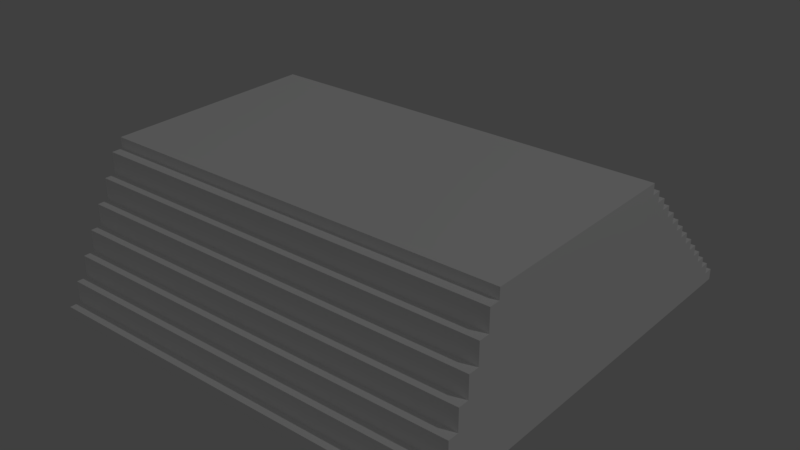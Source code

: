 # Source: car_window.blend  (saved by Blender 2.79.0; exported with 4.5.12 LTS)
import bpy
from mathutils import Matrix  # noqa: F401  (used for matrix-valued properties, if any)

bpy.ops.wm.read_factory_settings(use_empty=True)
scene = bpy.context.scene
scene.name = 'Scene'

# ---- collections
col_collection_1 = bpy.data.collections.new('Collection 1'); scene.collection.children.link(col_collection_1)

# ---- materials (node trees are filled in below, after node groups)
mat_palette = bpy.data.materials.new('palette')
mat_palette.alpha_threshold = 0.0
mat_palette.use_transparent_shadow = False
mat_palette.diffuse_color = (1.0, 1.0, 1.0, 1.0)
mat_palette.specular_color = (0.0, 0.0, 0.0)
mat_palette.roughness = 0.5
mat_palette.specular_intensity = 1.0

# ---- material node trees

# ---- world
world_world = bpy.data.worlds.new('World'); scene.world = world_world
world_world.color = (0.05088, 0.05088, 0.05088)
world_world.use_sun_shadow = False
world_world.sun_shadow_jitter_overblur = 0.0
world_world.cycles.sampling_method = 'MANUAL'

# ---- lights
light_lamp = bpy.data.lights.new('Lamp', 'POINT')
light_lamp.transmission_factor = 0.0
light_lamp.cutoff_distance = 30.0
light_lamp.energy = 100.0
light_lamp.shadow_buffer_clip_start = 1.001
light_lamp.shadow_soft_size = 0.1
light_lamp.shadow_maximum_resolution = 0.006
light_lamp.use_absolute_resolution = True

# ---- meshes
me_car_window = bpy.data.meshes.new('car_window')
me_car_window.from_pydata([(-1.878, 0.1171, 1.922), (-1.878, 0.01714, -2.078), (-1.878, 0.01714, 1.922), (-1.878, 0.1171, 1.822), (-1.878, 0.1171, -1.978), (-1.878, 0.1171, -2.078), (-1.878, 0.2171, -1.878), (-1.878, 0.2171, -1.978), (-1.878, 0.3171, 1.822), (-1.878, 0.3171, 1.722), (-1.878, 0.3171, -1.778), (-1.878, 0.3171, -1.878), (-1.878, 0.4171, -1.678), (-1.878, 0.4171, -1.778), (-1.878, 0.5171, 1.722), (-1.878, 0.5171, 1.622), (-1.878, 0.5171, -1.578), (-1.878, 0.5171, -1.678), (-1.878, 0.6171, -1.478), (-1.878, 0.6171, -1.578), (-1.878, 0.7171, 1.622), (-1.878, 0.7171, 1.522), (-1.878, 0.7171, -1.378), (-1.878, 0.7171, -1.478), (-1.878, 0.8171, -1.278), (-1.878, 0.8171, -1.378), (-1.878, 0.9171, 1.522), (-1.878, 0.9171, 1.422), (-1.878, 0.9171, -1.178), (-1.878, 0.9171, -1.278), (-1.878, 1.017, -1.078), (-1.878, 1.017, -1.178), (-1.878, 1.117, 1.422), (-1.878, 1.117, 1.322), (-1.878, 1.117, -0.9782), (-1.878, 1.117, -1.078), (-1.878, 1.217, -0.8782), (-1.878, 1.217, -0.9782), (-1.878, 1.317, 1.322), (-1.878, 1.317, 1.222), (-1.878, 1.317, -0.7782), (-1.878, 1.317, -0.8782), (-1.878, 1.417, 1.222), (-1.878, 1.417, -0.7782), (1.922, 0.01714, 1.922), (1.922, 0.01714, -2.078), (1.922, 0.1171, 1.922), (1.922, 0.1171, 1.822), (1.922, 0.1171, -1.978), (1.922, 0.1171, -2.078), (1.922, 0.2171, -1.878), (1.922, 0.2171, -1.978), (1.922, 0.3171, 1.822), (1.922, 0.3171, 1.722), (1.922, 0.3171, -1.778), (1.922, 0.3171, -1.878), (1.922, 0.4171, -1.678), (1.922, 0.4171, -1.778), (1.922, 0.5171, 1.722), (1.922, 0.5171, 1.622), (1.922, 0.5171, -1.578), (1.922, 0.5171, -1.678), (1.922, 0.6171, -1.478), (1.922, 0.6171, -1.578), (1.922, 0.7171, 1.622), (1.922, 0.7171, 1.522), (1.922, 0.7171, -1.378), (1.922, 0.7171, -1.478), (1.922, 0.8171, -1.278), (1.922, 0.8171, -1.378), (1.922, 0.9171, 1.522), (1.922, 0.9171, 1.422), (1.922, 0.9171, -1.178), (1.922, 0.9171, -1.278), (1.922, 1.017, -1.078), (1.922, 1.017, -1.178), (1.922, 1.117, 1.422), (1.922, 1.117, 1.322), (1.922, 1.117, -0.9782), (1.922, 1.117, -1.078), (1.922, 1.217, -0.8782), (1.922, 1.217, -0.9782), (1.922, 1.317, 1.322), (1.922, 1.317, 1.222), (1.922, 1.317, -0.7782), (1.922, 1.317, -0.8782), (1.922, 1.417, 1.222), (1.922, 1.417, -0.7782), (1.922, 0.01714, 1.922), (-1.878, 0.1171, 1.922), (-1.878, 0.01714, 1.922), (1.922, 0.1171, 1.922), (1.922, 0.1171, 1.822), (-1.878, 0.3171, 1.822), (-1.878, 0.1171, 1.822), (1.922, 0.3171, 1.822), (1.922, 0.3171, 1.722), (-1.878, 0.5171, 1.722), (-1.878, 0.3171, 1.722), (1.922, 0.5171, 1.722), (1.922, 0.5171, 1.622), (-1.878, 0.7171, 1.622), (-1.878, 0.5171, 1.622), (1.922, 0.7171, 1.622), (1.922, 0.7171, 1.522), (-1.878, 0.9171, 1.522), (-1.878, 0.7171, 1.522), (1.922, 0.9171, 1.522), (1.922, 0.9171, 1.422), (-1.878, 1.117, 1.422), (-1.878, 0.9171, 1.422), (1.922, 1.117, 1.422), (1.922, 1.117, 1.322), (-1.878, 1.317, 1.322), (-1.878, 1.117, 1.322), (1.922, 1.317, 1.322), (1.922, 1.317, 1.222), (-1.878, 1.417, 1.222), (-1.878, 1.317, 1.222), (1.922, 1.417, 1.222), (-1.878, 1.317, -0.7782), (-1.878, 1.417, -0.7782), (1.922, 1.317, -0.7782), (1.922, 1.417, -0.7782), (-1.878, 1.217, -0.8782), (-1.878, 1.317, -0.8782), (1.922, 1.217, -0.8782), (1.922, 1.317, -0.8782), (-1.878, 1.117, -0.9782), (-1.878, 1.217, -0.9782), (1.922, 1.117, -0.9782), (1.922, 1.217, -0.9782), (-1.878, 1.017, -1.078), (-1.878, 1.117, -1.078), (1.922, 1.017, -1.078), (1.922, 1.117, -1.078), (-1.878, 0.9171, -1.178), (-1.878, 1.017, -1.178), (1.922, 0.9171, -1.178), (1.922, 1.017, -1.178), (-1.878, 0.8171, -1.278), (-1.878, 0.9171, -1.278), (1.922, 0.8171, -1.278), (1.922, 0.9171, -1.278), (-1.878, 0.7171, -1.378), (-1.878, 0.8171, -1.378), (1.922, 0.7171, -1.378), (1.922, 0.8171, -1.378), (-1.878, 0.6171, -1.478), (-1.878, 0.7171, -1.478), (1.922, 0.6171, -1.478), (1.922, 0.7171, -1.478), (-1.878, 0.5171, -1.578), (-1.878, 0.6171, -1.578), (1.922, 0.5171, -1.578), (1.922, 0.6171, -1.578), (-1.878, 0.4171, -1.678), (-1.878, 0.5171, -1.678), (1.922, 0.4171, -1.678), (1.922, 0.5171, -1.678), (-1.878, 0.3171, -1.778), (-1.878, 0.4171, -1.778), (1.922, 0.3171, -1.778), (1.922, 0.4171, -1.778), (-1.878, 0.2171, -1.878), (-1.878, 0.3171, -1.878), (1.922, 0.2171, -1.878), (1.922, 0.3171, -1.878), (-1.878, 0.1171, -1.978), (-1.878, 0.2171, -1.978), (1.922, 0.1171, -1.978), (1.922, 0.2171, -1.978), (-1.878, 0.01714, -2.078), (-1.878, 0.1171, -2.078), (1.922, 0.01714, -2.078), (1.922, 0.1171, -2.078), (-1.878, 0.01714, -2.078), (1.922, 0.01714, 1.922), (-1.878, 0.01714, 1.922), (1.922, 0.01714, -2.078), (-1.878, 0.1171, 1.922), (1.922, 0.1171, 1.922), (-1.878, 0.1171, 1.822), (1.922, 0.1171, 1.822), (-1.878, 0.1171, -1.978), (1.922, 0.1171, -1.978), (-1.878, 0.1171, -2.078), (1.922, 0.1171, -2.078), (-1.878, 0.2171, -1.878), (1.922, 0.2171, -1.878), (-1.878, 0.2171, -1.978), (1.922, 0.2171, -1.978), (-1.878, 0.3171, 1.822), (1.922, 0.3171, 1.822), (-1.878, 0.3171, 1.722), (1.922, 0.3171, 1.722), (-1.878, 0.3171, -1.778), (1.922, 0.3171, -1.778), (-1.878, 0.3171, -1.878), (1.922, 0.3171, -1.878), (-1.878, 0.4171, -1.678), (1.922, 0.4171, -1.678), (-1.878, 0.4171, -1.778), (1.922, 0.4171, -1.778), (-1.878, 0.5171, 1.722), (1.922, 0.5171, 1.722), (-1.878, 0.5171, 1.622), (1.922, 0.5171, 1.622), (-1.878, 0.5171, -1.578), (1.922, 0.5171, -1.578), (-1.878, 0.5171, -1.678), (1.922, 0.5171, -1.678), (-1.878, 0.6171, -1.478), (1.922, 0.6171, -1.478), (-1.878, 0.6171, -1.578), (1.922, 0.6171, -1.578), (-1.878, 0.7171, 1.622), (1.922, 0.7171, 1.622), (-1.878, 0.7171, 1.522), (1.922, 0.7171, 1.522), (-1.878, 0.7171, -1.378), (1.922, 0.7171, -1.378), (-1.878, 0.7171, -1.478), (1.922, 0.7171, -1.478), (-1.878, 0.8171, -1.278), (1.922, 0.8171, -1.278), (-1.878, 0.8171, -1.378), (1.922, 0.8171, -1.378), (-1.878, 0.9171, 1.522), (1.922, 0.9171, 1.522), (-1.878, 0.9171, 1.422), (1.922, 0.9171, 1.422), (-1.878, 0.9171, -1.178), (1.922, 0.9171, -1.178), (-1.878, 0.9171, -1.278), (1.922, 0.9171, -1.278), (-1.878, 1.017, -1.078), (1.922, 1.017, -1.078), (-1.878, 1.017, -1.178), (1.922, 1.017, -1.178), (-1.878, 1.117, 1.422), (1.922, 1.117, 1.422), (-1.878, 1.117, 1.322), (1.922, 1.117, 1.322), (-1.878, 1.117, -0.9782), (1.922, 1.117, -0.9782), (-1.878, 1.117, -1.078), (1.922, 1.117, -1.078), (-1.878, 1.217, -0.8782), (1.922, 1.217, -0.8782), (-1.878, 1.217, -0.9782), (1.922, 1.217, -0.9782), (-1.878, 1.317, 1.322), (1.922, 1.317, 1.322), (-1.878, 1.317, 1.222), (1.922, 1.317, 1.222), (-1.878, 1.317, -0.7782), (1.922, 1.317, -0.7782), (-1.878, 1.317, -0.8782), (1.922, 1.317, -0.8782), (-1.878, 1.417, 1.222), (1.922, 1.417, 1.222), (-1.878, 1.417, -0.7782), (1.922, 1.417, -0.7782)], [], [(0, 1, 2), (3, 1, 0), (4, 1, 3), (5, 1, 4), (6, 4, 3), (7, 4, 6), (8, 6, 3), (9, 6, 8), (10, 6, 9), (11, 6, 10), (12, 10, 9), (13, 10, 12), (14, 12, 9), (15, 12, 14), (16, 12, 15), (17, 12, 16), (18, 16, 15), (19, 16, 18), (20, 18, 15), (21, 18, 20), (22, 18, 21), (23, 18, 22), (24, 22, 21), (25, 22, 24), (26, 24, 21), (27, 24, 26), (28, 24, 27), (29, 24, 28), (30, 28, 27), (31, 28, 30), (32, 30, 27), (33, 30, 32), (34, 30, 33), (35, 30, 34), (36, 34, 33), (37, 34, 36), (38, 36, 33), (39, 36, 38), (40, 36, 39), (41, 36, 40), (42, 40, 39), (43, 40, 42), (44, 45, 46), (46, 45, 47), (47, 45, 48), (48, 45, 49), (47, 48, 50), (50, 48, 51), (47, 50, 52), (52, 50, 53), (53, 50, 54), (54, 50, 55), (53, 54, 56), (56, 54, 57), (53, 56, 58), (58, 56, 59), (59, 56, 60), (60, 56, 61), (59, 60, 62), (62, 60, 63), (59, 62, 64), (64, 62, 65), (65, 62, 66), (66, 62, 67), (65, 66, 68), (68, 66, 69), (65, 68, 70), (70, 68, 71), (71, 68, 72), (72, 68, 73), (71, 72, 74), (74, 72, 75), (71, 74, 76), (76, 74, 77), (77, 74, 78), (78, 74, 79), (77, 78, 80), (80, 78, 81), (77, 80, 82), (82, 80, 83), (83, 80, 84), (84, 80, 85), (83, 84, 86), (86, 84, 87), (88, 89, 90), (91, 89, 88), (92, 93, 94), (95, 93, 92), (96, 97, 98), (99, 97, 96), (100, 101, 102), (103, 101, 100), (104, 105, 106), (107, 105, 104), (108, 109, 110), (111, 109, 108), (112, 113, 114), (115, 113, 112), (116, 117, 118), (119, 117, 116), (120, 121, 122), (122, 121, 123), (124, 125, 126), (126, 125, 127), (128, 129, 130), (130, 129, 131), (132, 133, 134), (134, 133, 135), (136, 137, 138), (138, 137, 139), (140, 141, 142), (142, 141, 143), (144, 145, 146), (146, 145, 147), (148, 149, 150), (150, 149, 151), (152, 153, 154), (154, 153, 155), (156, 157, 158), (158, 157, 159), (160, 161, 162), (162, 161, 163), (164, 165, 166), (166, 165, 167), (168, 169, 170), (170, 169, 171), (172, 173, 174), (174, 173, 175), (176, 177, 178), (179, 177, 176), (180, 181, 182), (182, 181, 183), (184, 185, 186), (186, 185, 187), (188, 189, 190), (190, 189, 191), (192, 193, 194), (194, 193, 195), (196, 197, 198), (198, 197, 199), (200, 201, 202), (202, 201, 203), (204, 205, 206), (206, 205, 207), (208, 209, 210), (210, 209, 211), (212, 213, 214), (214, 213, 215), (216, 217, 218), (218, 217, 219), (220, 221, 222), (222, 221, 223), (224, 225, 226), (226, 225, 227), (228, 229, 230), (230, 229, 231), (232, 233, 234), (234, 233, 235), (236, 237, 238), (238, 237, 239), (240, 241, 242), (242, 241, 243), (244, 245, 246), (246, 245, 247), (248, 249, 250), (250, 249, 251), (252, 253, 254), (254, 253, 255), (256, 257, 258), (258, 257, 259), (260, 261, 262), (262, 261, 263)])
me_car_window.polygons.foreach_set('use_smooth', [True] * 172)
_uv = me_car_window.uv_layers.new(name='UVMap')
_uv.uv.foreach_set('vector', [0.3066, 0.5, 0.3066, 0.5, 0.3066, 0.5, 0.3066, 0.5, 0.3066, 0.5, 0.3066, 0.5, 0.3066, 0.5, 0.3066, 0.5, 0.3066, 0.5, 0.3066, 0.5, 0.3066, 0.5, 0.3066, 0.5, 0.3066, 0.5, 0.3066, 0.5, 0.3066, 0.5, 0.3066, 0.5, 0.3066, 0.5, 0.3066, 0.5, 0.3066, 0.5, 0.3066, 0.5, 0.3066, 0.5, 0.3066, 0.5, 0.3066, 0.5, 0.3066, 0.5, 0.3066, 0.5, 0.3066, 0.5, 0.3066, 0.5, 0.3066, 0.5, 0.3066, 0.5, 0.3066, 0.5, 0.3066, 0.5, 0.3066, 0.5, 0.3066, 0.5, 0.3066, 0.5, 0.3066, 0.5, 0.3066, 0.5, 0.3066, 0.5, 0.3066, 0.5, 0.3066, 0.5, 0.3066, 0.5, 0.3066, 0.5, 0.3066, 0.5, 0.3066, 0.5, 0.3066, 0.5, 0.3066, 0.5, 0.3066, 0.5, 0.3066, 0.5, 0.3066, 0.5, 0.3066, 0.5, 0.3066, 0.5, 0.3066, 0.5, 0.3066, 0.5, 0.3066, 0.5, 0.3066, 0.5, 0.3066, 0.5, 0.3066, 0.5, 0.3066, 0.5, 0.3066, 0.5, 0.3066, 0.5, 0.3066, 0.5, 0.3066, 0.5, 0.3066, 0.5, 0.3066, 0.5, 0.3066, 0.5, 0.3066, 0.5, 0.3066, 0.5, 0.3066, 0.5, 0.3066, 0.5, 0.3066, 0.5, 0.3066, 0.5, 0.3066, 0.5, 0.3066, 0.5, 0.3066, 0.5, 0.3066, 0.5, 0.3066, 0.5, 0.3066, 0.5, 0.3066, 0.5, 0.3066, 0.5, 0.3066, 0.5, 0.3066, 0.5, 0.3066, 0.5, 0.3066, 0.5, 0.3066, 0.5, 0.3066, 0.5, 0.3066, 0.5, 0.3066, 0.5, 0.3066, 0.5, 0.3066, 0.5, 0.3066, 0.5, 0.3066, 0.5, 0.3066, 0.5, 0.3066, 0.5, 0.3066, 0.5, 0.3066, 0.5, 0.3066, 0.5, 0.3066, 0.5, 0.3066, 0.5, 0.3066, 0.5, 0.3066, 0.5, 0.3066, 0.5, 0.3066, 0.5, 0.3066, 0.5, 0.3066, 0.5, 0.3066, 0.5, 0.3066, 0.5, 0.3066, 0.5, 0.3066, 0.5, 0.3066, 0.5, 0.3066, 0.5, 0.3066, 0.5, 0.3066, 0.5, 0.3066, 0.5, 0.3066, 0.5, 0.3066, 0.5, 0.3066, 0.5, 0.3066, 0.5, 0.3066, 0.5, 0.3066, 0.5, 0.3066, 0.5, 0.3066, 0.5, 0.3066, 0.5, 0.3066, 0.5, 0.3066, 0.5, 0.3066, 0.5, 0.3066, 0.5, 0.3066, 0.5, 0.3066, 0.5, 0.3066, 0.5, 0.3066, 0.5, 0.3066, 0.5, 0.3066, 0.5, 0.3066, 0.5, 0.3066, 0.5, 0.3066, 0.5, 0.3066, 0.5, 0.3066, 0.5, 0.3066, 0.5, 0.3066, 0.5, 0.3066, 0.5, 0.3066, 0.5, 0.3066, 0.5, 0.3066, 0.5, 0.3066, 0.5, 0.3066, 0.5, 0.3066, 0.5, 0.3066, 0.5, 0.3066, 0.5, 0.3066, 0.5, 0.3066, 0.5, 0.3066, 0.5, 0.3066, 0.5, 0.3066, 0.5, 0.3066, 0.5, 0.3066, 0.5, 0.3066, 0.5, 0.3066, 0.5, 0.3066, 0.5, 0.3066, 0.5, 0.3066, 0.5, 0.3066, 0.5, 0.3066, 0.5, 0.3066, 0.5, 0.3066, 0.5, 0.3066, 0.5, 0.3066, 0.5, 0.3066, 0.5, 0.3066, 0.5, 0.3066, 0.5, 0.3066, 0.5, 0.3066, 0.5, 0.3066, 0.5, 0.3066, 0.5, 0.3066, 0.5, 0.3066, 0.5, 0.3066, 0.5, 0.3066, 0.5, 0.3066, 0.5, 0.3066, 0.5, 0.3066, 0.5, 0.3066, 0.5, 0.3066, 0.5, 0.3066, 0.5, 0.3066, 0.5, 0.3066, 0.5, 0.3066, 0.5, 0.3066, 0.5, 0.3066, 0.5, 0.3066, 0.5, 0.3066, 0.5, 0.3066, 0.5, 0.3066, 0.5, 0.3066, 0.5, 0.3066, 0.5, 0.3066, 0.5, 0.3066, 0.5, 0.3066, 0.5, 0.3066, 0.5, 0.3066, 0.5, 0.3066, 0.5, 0.3066, 0.5, 0.3066, 0.5, 0.3066, 0.5, 0.3066, 0.5, 0.3066, 0.5, 0.3066, 0.5, 0.3066, 0.5, 0.3066, 0.5, 0.3066, 0.5, 0.3066, 0.5, 0.3066, 0.5, 0.3066, 0.5, 0.3066, 0.5, 0.3066, 0.5, 0.3066, 0.5, 0.3066, 0.5, 0.3066, 0.5, 0.3066, 0.5, 0.3066, 0.5, 0.3066, 0.5, 0.3066, 0.5, 0.3066, 0.5, 0.3066, 0.5, 0.3066, 0.5, 0.3066, 0.5, 0.3066, 0.5, 0.3066, 0.5, 0.3066, 0.5, 0.3066, 0.5, 0.3066, 0.5, 0.3066, 0.5, 0.3066, 0.5, 0.3066, 0.5, 0.3066, 0.5, 0.3066, 0.5, 0.3066, 0.5, 0.3066, 0.5, 0.3066, 0.5, 0.3066, 0.5, 0.3066, 0.5, 0.3066, 0.5, 0.3066, 0.5, 0.3066, 0.5, 0.3066, 0.5, 0.3066, 0.5, 0.3066, 0.5, 0.3066, 0.5, 0.3066, 0.5, 0.3066, 0.5, 0.3066, 0.5, 0.3066, 0.5, 0.3066, 0.5, 0.3066, 0.5, 0.3066, 0.5, 0.3066, 0.5, 0.3066, 0.5, 0.3066, 0.5, 0.3066, 0.5, 0.3066, 0.5, 0.3066, 0.5, 0.3066, 0.5, 0.3066, 0.5, 0.3066, 0.5, 0.3066, 0.5, 0.3066, 0.5, 0.3066, 0.5, 0.3066, 0.5, 0.3066, 0.5, 0.3066, 0.5, 0.3066, 0.5, 0.3066, 0.5, 0.3066, 0.5, 0.3066, 0.5, 0.3066, 0.5, 0.3066, 0.5, 0.3066, 0.5, 0.3066, 0.5, 0.3066, 0.5, 0.3066, 0.5, 0.3066, 0.5, 0.3066, 0.5, 0.3066, 0.5, 0.3066, 0.5, 0.3066, 0.5, 0.3066, 0.5, 0.3066, 0.5, 0.3066, 0.5, 0.3066, 0.5, 0.3066, 0.5, 0.3066, 0.5, 0.3066, 0.5, 0.3066, 0.5, 0.3066, 0.5, 0.3066, 0.5, 0.3066, 0.5, 0.3066, 0.5, 0.3066, 0.5, 0.3066, 0.5, 0.3066, 0.5, 0.3066, 0.5, 0.3066, 0.5, 0.3066, 0.5, 0.3066, 0.5, 0.3066, 0.5, 0.3066, 0.5, 0.3066, 0.5, 0.3066, 0.5, 0.3066, 0.5, 0.3066, 0.5, 0.3066, 0.5, 0.3066, 0.5, 0.3066, 0.5, 0.3066, 0.5, 0.3066, 0.5, 0.3066, 0.5, 0.3066, 0.5, 0.3066, 0.5, 0.3066, 0.5, 0.3066, 0.5, 0.3066, 0.5, 0.3066, 0.5, 0.3066, 0.5, 0.3066, 0.5, 0.3066, 0.5, 0.3066, 0.5, 0.3066, 0.5, 0.3066, 0.5, 0.3066, 0.5, 0.3066, 0.5, 0.3066, 0.5, 0.3066, 0.5, 0.3066, 0.5, 0.3066, 0.5, 0.3066, 0.5, 0.3066, 0.5, 0.3066, 0.5, 0.3066, 0.5, 0.3066, 0.5, 0.3066, 0.5, 0.3066, 0.5, 0.3066, 0.5, 0.3066, 0.5, 0.3066, 0.5, 0.3066, 0.5, 0.3066, 0.5, 0.3066, 0.5, 0.3066, 0.5, 0.3066, 0.5, 0.3066, 0.5, 0.3066, 0.5, 0.3066, 0.5, 0.3066, 0.5, 0.3066, 0.5, 0.3066, 0.5, 0.3066, 0.5, 0.3066, 0.5, 0.3066, 0.5, 0.3066, 0.5, 0.3066, 0.5, 0.3066, 0.5, 0.3066, 0.5, 0.3066, 0.5, 0.3066, 0.5, 0.3066, 0.5, 0.3066, 0.5, 0.3066, 0.5, 0.3066, 0.5, 0.3066, 0.5, 0.3066, 0.5, 0.3066, 0.5, 0.3066, 0.5, 0.3066, 0.5, 0.3066, 0.5, 0.3066, 0.5, 0.3066, 0.5, 0.3066, 0.5, 0.3066, 0.5, 0.3066, 0.5, 0.3066, 0.5, 0.3066, 0.5, 0.3066, 0.5, 0.3066, 0.5, 0.3066, 0.5, 0.3066, 0.5, 0.3066, 0.5, 0.3066, 0.5, 0.3066, 0.5, 0.3066, 0.5, 0.3066, 0.5, 0.3066, 0.5, 0.3066, 0.5, 0.3066, 0.5, 0.3066, 0.5, 0.3066, 0.5, 0.3066, 0.5, 0.3066, 0.5, 0.3066, 0.5, 0.3066, 0.5, 0.3066, 0.5, 0.3066, 0.5, 0.3066, 0.5, 0.3066, 0.5, 0.3066, 0.5, 0.3066, 0.5, 0.3066, 0.5, 0.3066, 0.5, 0.3066, 0.5, 0.3066, 0.5, 0.3066, 0.5, 0.3066, 0.5, 0.3066, 0.5, 0.3066, 0.5, 0.3066, 0.5, 0.3066, 0.5, 0.3066, 0.5, 0.3066, 0.5, 0.3066, 0.5, 0.3066, 0.5, 0.3066, 0.5, 0.3066, 0.5, 0.3066, 0.5, 0.3066, 0.5, 0.3066, 0.5, 0.3066, 0.5, 0.3066, 0.5, 0.3066, 0.5, 0.3066, 0.5, 0.3066, 0.5, 0.3066, 0.5, 0.3066, 0.5, 0.3066, 0.5, 0.3066, 0.5, 0.3066, 0.5, 0.3066, 0.5, 0.3066, 0.5, 0.3066, 0.5, 0.3066, 0.5, 0.3066, 0.5, 0.3066, 0.5, 0.3066, 0.5, 0.3066, 0.5, 0.3066, 0.5, 0.3066, 0.5, 0.3066, 0.5, 0.3066, 0.5, 0.3066, 0.5, 0.3066, 0.5, 0.3066, 0.5, 0.3066, 0.5, 0.3066, 0.5, 0.3066, 0.5, 0.3066, 0.5, 0.3066, 0.5, 0.3066, 0.5, 0.3066, 0.5, 0.3066, 0.5, 0.3066, 0.5, 0.3066, 0.5, 0.3066, 0.5, 0.3066, 0.5, 0.3066, 0.5, 0.3066, 0.5, 0.3066, 0.5, 0.3066, 0.5, 0.3066, 0.5, 0.3066, 0.5, 0.3066, 0.5, 0.3066, 0.5, 0.3066, 0.5, 0.3066, 0.5, 0.3066, 0.5, 0.3066, 0.5, 0.3066, 0.5, 0.3066, 0.5, 0.3066, 0.5, 0.3066, 0.5, 0.3066, 0.5, 0.3066, 0.5, 0.3066, 0.5, 0.3066, 0.5, 0.3066, 0.5, 0.3066, 0.5, 0.3066, 0.5, 0.3066, 0.5, 0.3066, 0.5, 0.3066, 0.5, 0.3066, 0.5, 0.3066, 0.5, 0.3066, 0.5, 0.3066, 0.5, 0.3066, 0.5, 0.3066, 0.5, 0.3066, 0.5, 0.3066, 0.5, 0.3066, 0.5, 0.3066, 0.5, 0.3066, 0.5, 0.3066, 0.5, 0.3066, 0.5, 0.3066, 0.5, 0.3066, 0.5, 0.3066, 0.5, 0.3066, 0.5, 0.3066, 0.5, 0.3066, 0.5, 0.3066, 0.5, 0.3066, 0.5, 0.3066, 0.5, 0.3066, 0.5, 0.3066, 0.5, 0.3066, 0.5, 0.3066, 0.5, 0.3066, 0.5, 0.3066, 0.5, 0.3066, 0.5, 0.3066, 0.5, 0.3066, 0.5])
me_car_window.materials.append(mat_palette)
me_car_window.use_remesh_preserve_volume = False
me_car_window.use_remesh_preserve_attributes = False
me_car_window.use_mirror_vertex_groups = False
me_car_window.update()
me_car_window.normals_split_custom_set([tuple(v) for v in zip(*[iter([-1.0, 0.0, 0.0, -1.0, 0.0, 0.0, -1.0, 0.0, 0.0, -1.0, 1.439e-08, 0.0, -1.0, 0.0, 0.0, -1.0, 0.0, 0.0, -1.0, 4.183e-07, 0.0, -1.0, 0.0, 0.0, -1.0, 1.439e-08, 0.0, -1.0, 0.0, 0.0, -1.0, 0.0, 0.0, -1.0, 4.183e-07, 0.0, -1.0, 1.24e-06, 0.0, -1.0, 4.183e-07, 0.0, -1.0, 1.439e-08, 0.0, -1.0, 0.0, 0.0, -1.0, 4.183e-07, 0.0, -1.0, 1.24e-06, 0.0, -1.0, 0.0, 0.0, -1.0, 1.24e-06, 0.0, -1.0, 1.439e-08, 0.0, -1.0, 0.0, 0.0, -1.0, 1.24e-06, 0.0, -1.0, 0.0, 0.0, -1.0, 0.0, 0.0, -1.0, 1.24e-06, 0.0, -1.0, 0.0, 0.0, -1.0, 0.0, 0.0, -1.0, 1.24e-06, 0.0, -1.0, 0.0, 0.0, -1.0, 1.848e-08, 0.0, -1.0, 0.0, 0.0, -1.0, 0.0, 0.0, -1.0, 0.0, 0.0, -1.0, 0.0, 0.0, -1.0, 1.848e-08, 0.0, -1.0, 1.785e-06, 0.0, -1.0, 1.848e-08, 0.0, -1.0, 0.0, 0.0, -1.0, 6.299e-05, 0.0, -1.0, 1.848e-08, 0.0, -1.0, 1.785e-06, 0.0, -1.0, 4.967e-07, 0.0, -1.0, 1.848e-08, 0.0, -1.0, 6.299e-05, 0.0, -1.0, 0.0, 0.0, -1.0, 1.848e-08, 0.0, -1.0, 4.967e-07, 0.0, -1.0, 9.448e-07, 0.0, -1.0, 4.967e-07, 0.0, -1.0, 6.299e-05, 0.0, -1.0, 0.0, 0.0, -1.0, 4.967e-07, 0.0, -1.0, 9.448e-07, 0.0, -1.0, 0.0, 0.0, -1.0, 9.448e-07, 0.0, -1.0, 6.299e-05, 0.0, -1.0, 1.659e-09, 0.0, -1.0, 9.448e-07, 0.0, -1.0, 0.0, 0.0, -1.0, -1.096e-06, 0.0, -1.0, 9.448e-07, 0.0, -1.0, 1.659e-09, 0.0, -1.0, 0.0, 0.0, -1.0, 9.448e-07, 0.0, -1.0, -1.096e-06, 0.0, -1.0, 2.202e-06, 0.0, -1.0, -1.096e-06, 0.0, -1.0, 1.659e-09, 0.0, -1.0, 0.0, 0.0, -1.0, -1.096e-06, 0.0, -1.0, 2.202e-06, 0.0, -1.0, 0.0, 0.0, -1.0, 2.202e-06, 0.0, -1.0, 1.659e-09, 0.0, -1.0, 2.881e-08, 0.0, -1.0, 2.202e-06, 0.0, -1.0, 0.0, 0.0, -1.0, 1.834e-06, 0.0, -1.0, 2.202e-06, 0.0, -1.0, 2.881e-08, 0.0, -1.0, 0.0, 0.0, -1.0, 2.202e-06, 0.0, -1.0, 1.834e-06, 0.0, -1.0, 6.217e-07, 0.0, -1.0, 1.834e-06, 0.0, -1.0, 2.881e-08, 0.0, -1.0, 0.0, 0.0, -1.0, 1.834e-06, 0.0, -1.0, 6.217e-07, 0.0, -1.0, -2.426e-06, 0.0, -1.0, 6.217e-07, 0.0, -1.0, 2.881e-08, 0.0, -1.0, -6.27e-05, 0.0, -1.0, 6.217e-07, 0.0, -1.0, -2.426e-06, 0.0, -1.0, 2.073e-06, 0.0, -1.0, 6.217e-07, 0.0, -1.0, -6.27e-05, 0.0, -1.0, 0.0, 0.0, -1.0, 6.217e-07, 0.0, -1.0, 2.073e-06, 0.0, -1.0, 0.0, 0.0, -1.0, 2.073e-06, 0.0, -1.0, -6.27e-05, 0.0, -1.0, 0.0, 0.0, -1.0, 2.073e-06, 0.0, -1.0, 0.0, 0.0, -1.0, 0.0, 0.0, -1.0, 0.0, 0.0, -1.0, -6.27e-05, 0.0, -1.0, 0.0, 0.0, -1.0, 0.0, 0.0, -1.0, 0.0, 0.0, -1.0, 0.0, 0.0, -1.0, 0.0, 0.0, -1.0, 0.0, 0.0, -1.0, 0.0, 0.0, -1.0, 0.0, 0.0, -1.0, 0.0, 0.0, -1.0, 0.0, 0.0, -1.0, 0.0, 0.0, -1.0, 0.0, 0.0, -1.0, 0.0, 0.0, -1.0, 0.0, 0.0, -1.0, 0.0, 0.0, 1.0, 0.0, 0.0, 1.0, -1.329e-06, 0.0, 1.0, 1.517e-06, 0.0, 1.0, 1.517e-06, 0.0, 1.0, -1.329e-06, 0.0, 1.0, 6.306e-05, 0.0, 1.0, 6.306e-05, 0.0, 1.0, -1.329e-06, 0.0, 1.0, -8.103e-07, 0.0, 1.0, -8.103e-07, 0.0, 1.0, -1.329e-06, 0.0, 1.0, 0.0, 0.0, 1.0, 6.306e-05, 0.0, 1.0, -8.103e-07, 0.0, 1.0, 1.945e-06, 0.0, 1.0, 1.945e-06, 0.0, 1.0, -8.103e-07, 0.0, 1.0, 0.0, 0.0, 1.0, 6.306e-05, 0.0, 1.0, 1.945e-06, 0.0, 1.0, -1.64e-06, 0.0, 1.0, -1.64e-06, 0.0, 1.0, 1.945e-06, 0.0, 1.0, -6.302e-05, 0.0, 1.0, -6.302e-05, 0.0, 1.0, 1.945e-06, 0.0, 1.0, 2.98e-07, 0.0, 1.0, 2.98e-07, 0.0, 1.0, 1.945e-06, 0.0, 1.0, 0.0, 0.0, 1.0, -6.302e-05, 0.0, 1.0, 2.98e-07, 0.0, 1.0, -5.627e-07, 0.0, 1.0, -5.627e-07, 0.0, 1.0, 2.98e-07, 0.0, 1.0, 0.0, 0.0, 1.0, -6.302e-05, 0.0, 1.0, -5.627e-07, 0.0, 1.0, 0.0, 0.0, 1.0, 0.0, 0.0, 1.0, -5.627e-07, 0.0, 1.0, -4.324e-09, 0.0, 1.0, -4.324e-09, 0.0, 1.0, -5.627e-07, 0.0, 1.0, 3.104e-07, 0.0, 1.0, 3.104e-07, 0.0, 1.0, -5.627e-07, 0.0, 1.0, 0.0, 0.0, 1.0, -4.324e-09, 0.0, 1.0, 3.104e-07, 0.0, 1.0, -1.672e-06, 0.0, 1.0, -1.672e-06, 0.0, 1.0, 3.104e-07, 0.0, 1.0, 0.0, 0.0, 1.0, -4.324e-09, 0.0, 1.0, -1.672e-06, 0.0, 1.0, 1.957e-06, 0.0, 1.0, 1.957e-06, 0.0, 1.0, -1.672e-06, 0.0, 1.0, 6.288e-05, 0.0, 1.0, 6.288e-05, 0.0, 1.0, -1.672e-06, 0.0, 1.0, -2.346e-06, 0.0, 1.0, -2.346e-06, 0.0, 1.0, -1.672e-06, 0.0, 1.0, 0.0, 0.0, 1.0, 6.288e-05, 0.0, 1.0, -2.346e-06, 0.0, 1.0, 9.127e-07, 0.0, 1.0, 9.127e-07, 0.0, 1.0, -2.346e-06, 0.0, 1.0, 0.0, 0.0, 1.0, 6.288e-05, 0.0, 1.0, 9.127e-07, 0.0, 1.0, 0.0, 0.0, 1.0, 0.0, 0.0, 1.0, 9.127e-07, 0.0, 1.0, 2.524e-08, 0.0, 1.0, 2.524e-08, 0.0, 1.0, 9.127e-07, 0.0, 1.0, 1.051e-06, 0.0, 1.0, 1.051e-06, 0.0, 1.0, 9.127e-07, 0.0, 1.0, 0.0, 0.0, 1.0, 2.524e-08, 0.0, 1.0, 1.051e-06, 0.0, 1.0, 1.456e-06, 0.0, 1.0, 1.456e-06, 0.0, 1.0, 1.051e-06, 0.0, 1.0, 0.0, 0.0, 1.0, 2.524e-08, 0.0, 1.0, 1.456e-06, 0.0, 1.0, -2.426e-06, 0.0, 1.0, -2.426e-06, 0.0, 1.0, 1.456e-06, 0.0, 1.0, -6.272e-05, 0.0, 1.0, -6.272e-05, 0.0, 1.0, 1.456e-06, 0.0, 1.0, 2.008e-06, 0.0, 1.0, 2.008e-06, 0.0, 1.0, 1.456e-06, 0.0, 1.0, 0.0, 0.0, 1.0, -6.272e-05, 0.0, 1.0, 2.008e-06, 0.0, 1.0, -1.214e-06, 0.0, 1.0, -1.214e-06, 0.0, 1.0, 2.008e-06, 0.0, 1.0, 0.0, 0.0, 1.0, -6.272e-05, 0.0, 1.0, -1.214e-06, 0.0, 1.0, 0.0, 0.0, 1.0, 0.0, 0.0, 1.0, -1.214e-06, 0.0, 1.0, -4.513e-09, 0.0, 1.0, -4.513e-09, 0.0, 1.0, -1.214e-06, 0.0, 1.0, -2.235e-07, 0.0, 1.0, -2.235e-07, 0.0, 1.0, -1.214e-06, 0.0, 1.0, 0.0, 0.0, 1.0, -4.513e-09, 0.0, 1.0, -2.235e-07, 0.0, 1.0, 0.0, 0.0, 1.0, 0.0, 0.0, 1.0, -2.235e-07, 0.0, 1.0, 0.0, 0.0, 0.0, 0.0, 1.0, 0.0, 0.0, 1.0, 0.0, 0.0, 1.0, 0.0, 0.0, 1.0, 0.0, 0.0, 1.0, 0.0, 0.0, 1.0, 0.0, 0.0, 1.0, 0.0, 0.0, 1.0, 0.0, 0.0, 1.0, 0.0, 0.0, 1.0, 0.0, 0.0, 1.0, 0.0, 0.0, 1.0, 0.0, 0.0, 1.0, 0.0, 0.0, 1.0, 0.0, 0.0, 1.0, 0.0, 0.0, 1.0, 0.0, 0.0, 1.0, 0.0, 0.0, 1.0, 0.0, 0.0, 1.0, 0.0, 0.0, 1.0, 0.0, 0.0, 1.0, 0.0, 0.0, 1.0, 0.0, 0.0, 1.0, 0.0, 0.0, 1.0, 0.0, 0.0, 1.0, 0.0, 0.0, 1.0, 0.0, 0.0, 1.0, 0.0, 0.0, 1.0, 0.0, 0.0, 1.0, 0.0, 0.0, 1.0, 0.0, 0.0, 1.0, 0.0, 0.0, 1.0, 0.0, 0.0, 1.0, 0.0, 0.0, 1.0, 0.0, 0.0, 1.0, 0.0, 0.0, 1.0, 0.0, 0.0, 1.0, 0.0, 0.0, 1.0, 0.0, 0.0, 1.0, 0.0, 0.0, 1.0, 0.0, 0.0, 1.0, 0.0, 0.0, 1.0, 0.0, 0.0, 1.0, 0.0, 0.0, 1.0, 0.0, 0.0, 1.0, 0.0, 0.0, 1.0, 0.0, 0.0, 1.0, 0.0, 0.0, 1.0, 0.0, 0.0, -1.0, 0.0, 0.0, -1.0, 0.0, 0.0, -1.0, 0.0, 0.0, -1.0, 0.0, 0.0, -1.0, 0.0, 0.0, -1.0, 0.0, 0.0, -1.0, 0.0, 0.0, -1.0, 0.0, 0.0, -1.0, 0.0, 0.0, -1.0, 0.0, 0.0, -1.0, 0.0, 0.0, -1.0, 0.0, 0.0, -1.0, 0.0, 0.0, -1.0, 0.0, 0.0, -1.0, 0.0, 0.0, -1.0, 0.0, 0.0, -1.0, 0.0, 0.0, -1.0, 0.0, 0.0, -1.0, 0.0, 0.0, -1.0, 0.0, 0.0, -1.0, 0.0, 0.0, -1.0, 0.0, 0.0, -1.0, 0.0, 0.0, -1.0, 0.0, 0.0, -1.0, 0.0, 0.0, -1.0, 0.0, 0.0, -1.0, 0.0, 0.0, -1.0, 0.0, 0.0, -1.0, 0.0, 0.0, -1.0, 0.0, 0.0, -1.0, 0.0, 0.0, -1.0, 0.0, 0.0, -1.0, 0.0, 0.0, -1.0, 0.0, 0.0, -1.0, 0.0, 0.0, -1.0, 0.0, 0.0, -1.0, 0.0, 0.0, -1.0, 0.0, 0.0, -1.0, 0.0, 0.0, -1.0, 0.0, 0.0, -1.0, 0.0, 0.0, -1.0, 0.0, 0.0, -1.0, 0.0, 0.0, -1.0, 0.0, 0.0, -1.0, 0.0, 0.0, -1.0, 0.0, 0.0, -1.0, 0.0, 0.0, -1.0, 0.0, 0.0, -1.0, 0.0, 0.0, -1.0, 0.0, 0.0, -1.0, 0.0, 0.0, -1.0, 0.0, 0.0, -1.0, 0.0, 0.0, -1.0, 0.0, 0.0, -1.0, 0.0, 0.0, -1.0, 0.0, 0.0, -1.0, 0.0, 0.0, -1.0, 0.0, 0.0, -1.0, 0.0, 0.0, -1.0, 0.0, 0.0, -1.0, 0.0, 0.0, -1.0, 0.0, 0.0, -1.0, 0.0, 0.0, -1.0, 0.0, 0.0, -1.0, 0.0, 0.0, -1.0, 0.0, 0.0, -1.0, 0.0, 0.0, -1.0, 0.0, 0.0, -1.0, 0.0, 0.0, -1.0, 0.0, 0.0, -1.0, 0.0, 0.0, -1.0, 0.0, 0.0, -1.0, 0.0, 0.0, -1.0, 0.0, 0.0, -1.0, 0.0, 0.0, -1.0, 0.0, 0.0, -1.0, 0.0, 0.0, -1.0, 0.0, 0.0, -1.0, 0.0, 0.0, -1.0, 0.0, 0.0, -1.0, 0.0, 0.0, -1.0, 0.0, 0.0, -1.0, 0.0, 0.0, -1.0, 0.0, -1.0, 0.0, 0.0, -1.0, 0.0, 0.0, -1.0, 0.0, 0.0, -1.0, 0.0, 0.0, -1.0, 0.0, 0.0, -1.0, 0.0, 0.0, 1.0, 0.0, 0.0, 1.0, 0.0, 0.0, 1.0, 0.0, 0.0, 1.0, 0.0, 0.0, 1.0, 0.0, 0.0, 1.0, 0.0, 0.0, 1.0, 0.0, 0.0, 1.0, 0.0, 0.0, 1.0, 0.0, 0.0, 1.0, 0.0, 0.0, 1.0, 0.0, 0.0, 1.0, 0.0, 0.0, 1.0, 0.0, 0.0, 1.0, 0.0, 0.0, 1.0, 0.0, 0.0, 1.0, 0.0, 0.0, 1.0, 0.0, 0.0, 1.0, 0.0, 0.0, 1.0, 0.0, 0.0, 1.0, 0.0, 0.0, 1.0, 0.0, 0.0, 1.0, 0.0, 0.0, 1.0, 0.0, 0.0, 1.0, 0.0, 0.0, 1.0, 0.0, 0.0, 1.0, 0.0, 0.0, 1.0, 0.0, 0.0, 1.0, 0.0, 0.0, 1.0, 0.0, 0.0, 1.0, 0.0, 0.0, 1.0, 0.0, 0.0, 1.0, 0.0, 0.0, 1.0, 0.0, 0.0, 1.0, 0.0, 0.0, 1.0, 0.0, 0.0, 1.0, 0.0, 0.0, 1.0, 0.0, 0.0, 1.0, 0.0, 0.0, 1.0, 0.0, 0.0, 1.0, 0.0, 0.0, 1.0, 0.0, 0.0, 1.0, 0.0, 0.0, 1.0, 0.0, 0.0, 1.0, 0.0, 0.0, 1.0, 0.0, 0.0, 1.0, 0.0, 0.0, 1.0, 0.0, 0.0, 1.0, 0.0, 0.0, 1.0, 0.0, 0.0, 1.0, 0.0, 0.0, 1.0, 0.0, 0.0, 1.0, 0.0, 0.0, 1.0, 0.0, 0.0, 1.0, 0.0, 0.0, 1.0, 0.0, 0.0, 1.0, 0.0, 0.0, 1.0, 0.0, 0.0, 1.0, 0.0, 0.0, 1.0, 0.0, 0.0, 1.0, 0.0, 0.0, 1.0, 0.0, 0.0, 1.0, 0.0, 0.0, 1.0, 0.0, 0.0, 1.0, 0.0, 0.0, 1.0, 0.0, 0.0, 1.0, 0.0, 0.0, 1.0, 0.0, 0.0, 1.0, 0.0, 0.0, 1.0, 0.0, 0.0, 1.0, 0.0, 0.0, 1.0, 0.0, 0.0, 1.0, 0.0, 0.0, 1.0, 0.0, 0.0, 1.0, 0.0, 0.0, 1.0, 0.0, 0.0, 1.0, 0.0, 0.0, 1.0, 0.0, 0.0, 1.0, 0.0, 0.0, 1.0, 0.0, 0.0, 1.0, 0.0, 0.0, 1.0, 0.0, 0.0, 1.0, 0.0, 0.0, 1.0, 0.0, 0.0, 1.0, 0.0, 0.0, 1.0, 0.0, 0.0, 1.0, 0.0, 0.0, 1.0, 0.0, 0.0, 1.0, 0.0, 0.0, 1.0, 0.0, 0.0, 1.0, 0.0, 0.0, 1.0, 0.0, 0.0, 1.0, 0.0, 0.0, 1.0, 0.0, 0.0, 1.0, 0.0, 0.0, 1.0, 0.0, 0.0, 1.0, 0.0, 0.0, 1.0, 0.0, 0.0, 1.0, 0.0, 0.0, 1.0, 0.0, 0.0, 1.0, 0.0, 0.0, 1.0, 0.0, 0.0, 1.0, 0.0, 0.0, 1.0, 0.0, 0.0, 1.0, 0.0, 0.0, 1.0, 0.0, 0.0, 1.0, 0.0, 0.0, 1.0, 0.0, 0.0, 1.0, 0.0, 0.0, 1.0, 0.0, 0.0, 1.0, 0.0, 0.0, 1.0, 0.0, 0.0, 1.0, 0.0, 0.0, 1.0, 0.0, 0.0, 1.0, 0.0, 0.0, 1.0, 0.0, 0.0, 1.0, 0.0, 0.0, 1.0, 0.0, 0.0, 1.0, 0.0, 0.0, 1.0, 0.0, 0.0, 1.0, 0.0, 0.0, 1.0, 0.0, 0.0, 1.0, 0.0, 0.0, 1.0, 0.0, 0.0, 1.0, 0.0, 0.0, 1.0, 0.0, 0.0, 1.0, 0.0])] * 3)])

# ---- objects
ob_car_window = bpy.data.objects.new('car_window', me_car_window)
ob_lamp = bpy.data.objects.new('Lamp', light_lamp)

# ---- transforms, parenting, visibility, modifiers, constraints
ob_car_window.location = (-2.328e-10, 0.0, -3.725e-09)
ob_car_window.rotation_euler = (1.571, -0.0, 0.0)
ob_car_window.scale = (0.1, 0.1, 0.1)
ob_car_window.lineart.crease_threshold = 0.0
ob_lamp.location = (4.076, 1.005, 5.904)
ob_lamp.rotation_euler = (0.6503, 0.05522, 1.866)
ob_lamp.lock_rotations_4d = False
ob_lamp.empty_display_type = 'ARROWS'
ob_lamp.color = (0.0, 0.0, 0.0, 0.0)
ob_lamp.lineart.crease_threshold = 0.0

# ---- collection membership
col_collection_1.objects.link(ob_car_window)
col_collection_1.objects.link(ob_lamp)

# ---- scene / render settings (as saved in the file)
scene.frame_start = 1; scene.frame_end = 250; scene.frame_set(1)
scene.render.engine = 'BLENDER_EEVEE_NEXT'
scene.render.resolution_percentage = 50
scene.render.dither_intensity = 0.0
scene.cycles.use_denoising = False
scene.cycles.samples = 128
scene.cycles.sampling_pattern = 'TABULATED_SOBOL'
scene.cycles.use_adaptive_sampling = False
scene.cycles.use_light_tree = False
scene.cycles.blur_glossy = 0.0
scene.cycles.sample_clamp_indirect = 0.0
scene.view_settings.view_transform = 'Standard'
bpy.context.view_layer.update()

# ---- added for rendering (the .blend has no active camera): camera
cam_auto = bpy.data.cameras.new('AutoCamera')
cam_auto.lens = 50.0
cam_auto.sensor_width = 36.0
cam_auto.clip_end = 1000.0
ob_auto_camera = bpy.data.objects.new('AutoCamera', cam_auto)
scene.collection.objects.link(ob_auto_camera)
ob_auto_camera.location = (0.528819, -0.624153, 0.493032)
ob_auto_camera.rotation_euler = (1.09748, -7.21219e-08, 0.694738)
scene.camera = ob_auto_camera
bpy.context.view_layer.update()

